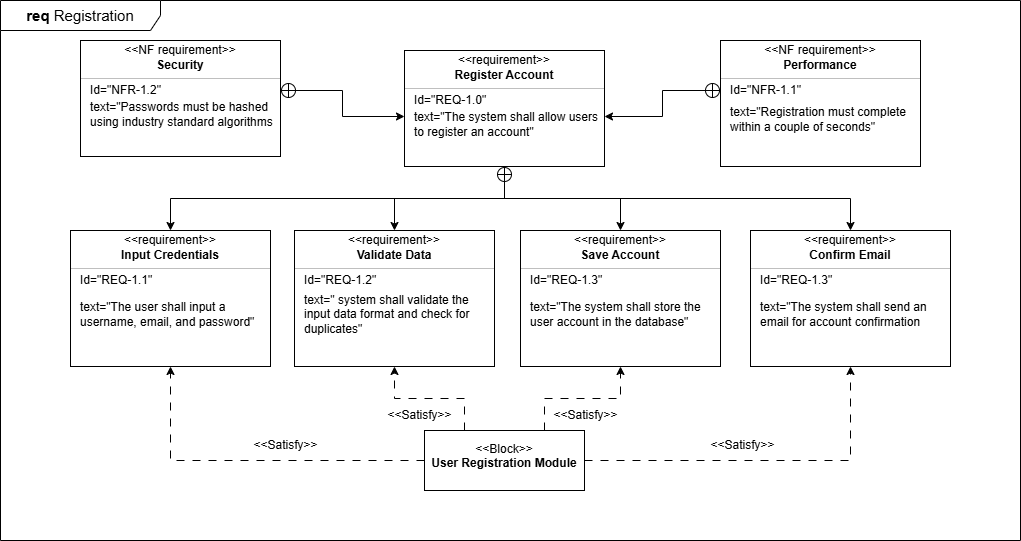

The diagram above was exported from draw.io. Its source (the exported page's mxGraphModel, read from the mxfile embedded in the PNG):
<mxGraphModel dx="990" dy="528" grid="1" gridSize="10" guides="1" tooltips="1" connect="1" arrows="1" fold="1" page="1" pageScale="1" pageWidth="827" pageHeight="1169" math="0" shadow="0">
  <root>
    <mxCell id="0" />
    <mxCell id="1" parent="0" />
    <mxCell id="3hlQd6VnyrCngBvV6r2V-1" value="&lt;font style=&quot;font-size: 15px;&quot;&gt;&lt;b style=&quot;&quot;&gt;req &lt;/b&gt;Registration&lt;/font&gt;" style="shape=umlFrame;whiteSpace=wrap;html=1;pointerEvents=0;recursiveResize=0;container=1;collapsible=0;width=160;" parent="1" vertex="1">
      <mxGeometry x="40" y="20" width="1020" height="540" as="geometry" />
    </mxCell>
    <mxCell id="3hlQd6VnyrCngBvV6r2V-31" value="" style="fontStyle=1;align=center;verticalAlign=middle;childLayout=stackLayout;horizontal=1;horizontalStack=0;resizeParent=1;resizeParentMax=0;resizeLast=0;marginBottom=0;" parent="3hlQd6VnyrCngBvV6r2V-1" vertex="1">
      <mxGeometry x="294" y="230" width="200" height="136" as="geometry" />
    </mxCell>
    <mxCell id="3hlQd6VnyrCngBvV6r2V-32" value="&amp;lt;&amp;lt;requirement&amp;gt;&amp;gt;" style="html=1;align=center;spacing=0;verticalAlign=middle;strokeColor=none;fillColor=none;whiteSpace=wrap;spacingTop=3;" parent="3hlQd6VnyrCngBvV6r2V-31" vertex="1">
      <mxGeometry width="200" height="16" as="geometry" />
    </mxCell>
    <mxCell id="3hlQd6VnyrCngBvV6r2V-33" value="&lt;div&gt;Validate Data&lt;/div&gt;" style="html=1;align=center;spacing=0;verticalAlign=middle;strokeColor=none;fillColor=none;whiteSpace=wrap;fontStyle=1" parent="3hlQd6VnyrCngBvV6r2V-31" vertex="1">
      <mxGeometry y="16" width="200" height="18" as="geometry" />
    </mxCell>
    <mxCell id="3hlQd6VnyrCngBvV6r2V-34" value="" style="line;strokeWidth=0.25;fillColor=none;align=left;verticalAlign=middle;spacingTop=-1;spacingLeft=3;spacingRight=3;rotatable=0;labelPosition=right;points=[];portConstraint=eastwest;" parent="3hlQd6VnyrCngBvV6r2V-31" vertex="1">
      <mxGeometry y="34" width="200" height="8" as="geometry" />
    </mxCell>
    <mxCell id="3hlQd6VnyrCngBvV6r2V-35" value="Id=&quot;&lt;span style=&quot;background-color: transparent;&quot;&gt;REQ-1.2&lt;/span&gt;&quot;" style="html=1;align=left;spacing=0;verticalAlign=middle;strokeColor=none;fillColor=none;whiteSpace=wrap;spacingLeft=10;" parent="3hlQd6VnyrCngBvV6r2V-31" vertex="1">
      <mxGeometry y="42" width="200" height="16" as="geometry" />
    </mxCell>
    <mxCell id="3hlQd6VnyrCngBvV6r2V-36" value="text=&quot;&amp;nbsp;system shall validate the input data format and check for duplicates&quot;" style="html=1;align=left;spacing=0;verticalAlign=middle;strokeColor=none;fillColor=none;whiteSpace=wrap;spacingLeft=10;" parent="3hlQd6VnyrCngBvV6r2V-31" vertex="1">
      <mxGeometry y="58" width="200" height="52" as="geometry" />
    </mxCell>
    <mxCell id="3hlQd6VnyrCngBvV6r2V-37" value="" style="html=1;align=center;spacing=0;verticalAlign=middle;strokeColor=none;fillColor=none;whiteSpace=wrap;" parent="3hlQd6VnyrCngBvV6r2V-31" vertex="1">
      <mxGeometry y="110" width="200" height="26" as="geometry" />
    </mxCell>
    <mxCell id="3hlQd6VnyrCngBvV6r2V-39" value="" style="fontStyle=1;align=center;verticalAlign=middle;childLayout=stackLayout;horizontal=1;horizontalStack=0;resizeParent=1;resizeParentMax=0;resizeLast=0;marginBottom=0;" parent="3hlQd6VnyrCngBvV6r2V-1" vertex="1">
      <mxGeometry x="520" y="230" width="200" height="136" as="geometry" />
    </mxCell>
    <mxCell id="3hlQd6VnyrCngBvV6r2V-40" value="&amp;lt;&amp;lt;requirement&amp;gt;&amp;gt;" style="html=1;align=center;spacing=0;verticalAlign=middle;strokeColor=none;fillColor=none;whiteSpace=wrap;spacingTop=3;" parent="3hlQd6VnyrCngBvV6r2V-39" vertex="1">
      <mxGeometry width="200" height="16" as="geometry" />
    </mxCell>
    <mxCell id="3hlQd6VnyrCngBvV6r2V-41" value="Save Account" style="html=1;align=center;spacing=0;verticalAlign=middle;strokeColor=none;fillColor=none;whiteSpace=wrap;fontStyle=1" parent="3hlQd6VnyrCngBvV6r2V-39" vertex="1">
      <mxGeometry y="16" width="200" height="18" as="geometry" />
    </mxCell>
    <mxCell id="3hlQd6VnyrCngBvV6r2V-42" value="" style="line;strokeWidth=0.25;fillColor=none;align=left;verticalAlign=middle;spacingTop=-1;spacingLeft=3;spacingRight=3;rotatable=0;labelPosition=right;points=[];portConstraint=eastwest;" parent="3hlQd6VnyrCngBvV6r2V-39" vertex="1">
      <mxGeometry y="34" width="200" height="8" as="geometry" />
    </mxCell>
    <mxCell id="3hlQd6VnyrCngBvV6r2V-43" value="Id=&quot;&lt;span style=&quot;background-color: transparent;&quot;&gt;REQ-1.3&lt;/span&gt;&quot;" style="html=1;align=left;spacing=0;verticalAlign=middle;strokeColor=none;fillColor=none;whiteSpace=wrap;spacingLeft=10;" parent="3hlQd6VnyrCngBvV6r2V-39" vertex="1">
      <mxGeometry y="42" width="200" height="16" as="geometry" />
    </mxCell>
    <mxCell id="3hlQd6VnyrCngBvV6r2V-44" value="text=&quot;&lt;span style=&quot;background-color: transparent;&quot;&gt;The system shall store the user account in the database&lt;/span&gt;&lt;span style=&quot;background-color: transparent; color: light-dark(rgb(0, 0, 0), rgb(255, 255, 255));&quot;&gt;&quot;&lt;/span&gt;" style="html=1;align=left;spacing=0;verticalAlign=middle;strokeColor=none;fillColor=none;whiteSpace=wrap;spacingLeft=10;" parent="3hlQd6VnyrCngBvV6r2V-39" vertex="1">
      <mxGeometry y="58" width="200" height="52" as="geometry" />
    </mxCell>
    <mxCell id="3hlQd6VnyrCngBvV6r2V-45" value="" style="html=1;align=center;spacing=0;verticalAlign=middle;strokeColor=none;fillColor=none;whiteSpace=wrap;" parent="3hlQd6VnyrCngBvV6r2V-39" vertex="1">
      <mxGeometry y="110" width="200" height="26" as="geometry" />
    </mxCell>
    <mxCell id="3hlQd6VnyrCngBvV6r2V-87" style="edgeStyle=orthogonalEdgeStyle;rounded=0;orthogonalLoop=1;jettySize=auto;html=1;exitX=0.25;exitY=0;exitDx=0;exitDy=0;entryX=0.5;entryY=1;entryDx=0;entryDy=0;dashed=1;dashPattern=8 8;" parent="3hlQd6VnyrCngBvV6r2V-1" source="3hlQd6VnyrCngBvV6r2V-72" target="3hlQd6VnyrCngBvV6r2V-37" edge="1">
      <mxGeometry relative="1" as="geometry" />
    </mxCell>
    <mxCell id="3hlQd6VnyrCngBvV6r2V-88" style="edgeStyle=orthogonalEdgeStyle;rounded=0;orthogonalLoop=1;jettySize=auto;html=1;exitX=0.75;exitY=0;exitDx=0;exitDy=0;entryX=0.5;entryY=1;entryDx=0;entryDy=0;dashed=1;dashPattern=8 8;" parent="3hlQd6VnyrCngBvV6r2V-1" source="3hlQd6VnyrCngBvV6r2V-72" target="3hlQd6VnyrCngBvV6r2V-45" edge="1">
      <mxGeometry relative="1" as="geometry" />
    </mxCell>
    <mxCell id="3hlQd6VnyrCngBvV6r2V-72" value="&lt;p&gt;&amp;lt;&amp;lt;Block&amp;gt;&amp;gt;&lt;br&gt;&lt;b&gt;User Registration Module&lt;/b&gt;&lt;/p&gt;" style="shape=rect;html=1;overflow=fill;whiteSpace=wrap;align=center;" parent="3hlQd6VnyrCngBvV6r2V-1" vertex="1">
      <mxGeometry x="424" y="430" width="160" height="60" as="geometry" />
    </mxCell>
    <mxCell id="3hlQd6VnyrCngBvV6r2V-90" value="&amp;lt;&amp;lt;Satisfy&amp;gt;&amp;gt;" style="text;html=1;align=center;verticalAlign=middle;resizable=0;points=[];autosize=1;strokeColor=none;fillColor=none;" parent="3hlQd6VnyrCngBvV6r2V-1" vertex="1">
      <mxGeometry x="240" y="430" width="90" height="30" as="geometry" />
    </mxCell>
    <mxCell id="3hlQd6VnyrCngBvV6r2V-95" value="&amp;lt;&amp;lt;Satisfy&amp;gt;&amp;gt;" style="text;html=1;align=center;verticalAlign=middle;resizable=0;points=[];autosize=1;strokeColor=none;fillColor=none;" parent="3hlQd6VnyrCngBvV6r2V-1" vertex="1">
      <mxGeometry x="374" y="400" width="90" height="30" as="geometry" />
    </mxCell>
    <mxCell id="3hlQd6VnyrCngBvV6r2V-97" value="&amp;lt;&amp;lt;Satisfy&amp;gt;&amp;gt;" style="text;html=1;align=center;verticalAlign=middle;resizable=0;points=[];autosize=1;strokeColor=none;fillColor=none;" parent="3hlQd6VnyrCngBvV6r2V-1" vertex="1">
      <mxGeometry x="540" y="400" width="90" height="30" as="geometry" />
    </mxCell>
    <mxCell id="3hlQd6VnyrCngBvV6r2V-98" value="&amp;lt;&amp;lt;Satisfy&amp;gt;&amp;gt;" style="text;html=1;align=center;verticalAlign=middle;resizable=0;points=[];autosize=1;strokeColor=none;fillColor=none;" parent="3hlQd6VnyrCngBvV6r2V-1" vertex="1">
      <mxGeometry x="697" y="430" width="90" height="30" as="geometry" />
    </mxCell>
    <mxCell id="3hlQd6VnyrCngBvV6r2V-16" value="" style="fontStyle=1;align=center;verticalAlign=middle;childLayout=stackLayout;horizontal=1;horizontalStack=0;resizeParent=1;resizeParentMax=0;resizeLast=0;marginBottom=0;" parent="1" vertex="1">
      <mxGeometry x="444" y="70" width="200" height="116" as="geometry" />
    </mxCell>
    <mxCell id="3hlQd6VnyrCngBvV6r2V-17" value="&amp;lt;&amp;lt;requirement&amp;gt;&amp;gt;" style="html=1;align=center;spacing=0;verticalAlign=middle;strokeColor=none;fillColor=none;whiteSpace=wrap;spacingTop=3;" parent="3hlQd6VnyrCngBvV6r2V-16" vertex="1">
      <mxGeometry width="200" height="16" as="geometry" />
    </mxCell>
    <mxCell id="3hlQd6VnyrCngBvV6r2V-18" value="Register Account" style="html=1;align=center;spacing=0;verticalAlign=middle;strokeColor=none;fillColor=none;whiteSpace=wrap;fontStyle=1" parent="3hlQd6VnyrCngBvV6r2V-16" vertex="1">
      <mxGeometry y="16" width="200" height="18" as="geometry" />
    </mxCell>
    <mxCell id="3hlQd6VnyrCngBvV6r2V-19" value="" style="line;strokeWidth=0.25;fillColor=none;align=left;verticalAlign=middle;spacingTop=-1;spacingLeft=3;spacingRight=3;rotatable=0;labelPosition=right;points=[];portConstraint=eastwest;" parent="3hlQd6VnyrCngBvV6r2V-16" vertex="1">
      <mxGeometry y="34" width="200" height="8" as="geometry" />
    </mxCell>
    <mxCell id="3hlQd6VnyrCngBvV6r2V-21" value="Id=&quot;&lt;span style=&quot;background-color: transparent;&quot;&gt;REQ-1.0&lt;/span&gt;&quot;" style="html=1;align=left;spacing=0;verticalAlign=middle;strokeColor=none;fillColor=none;whiteSpace=wrap;spacingLeft=10;" parent="3hlQd6VnyrCngBvV6r2V-16" vertex="1">
      <mxGeometry y="42" width="200" height="16" as="geometry" />
    </mxCell>
    <mxCell id="3hlQd6VnyrCngBvV6r2V-20" value="text=&quot;The system shall allow users to register an account&quot;" style="html=1;align=left;spacing=0;verticalAlign=middle;strokeColor=none;fillColor=none;whiteSpace=wrap;spacingLeft=10;" parent="3hlQd6VnyrCngBvV6r2V-16" vertex="1">
      <mxGeometry y="58" width="200" height="32" as="geometry" />
    </mxCell>
    <mxCell id="3hlQd6VnyrCngBvV6r2V-22" value="" style="html=1;align=center;spacing=0;verticalAlign=middle;strokeColor=none;fillColor=none;whiteSpace=wrap;" parent="3hlQd6VnyrCngBvV6r2V-16" vertex="1">
      <mxGeometry y="90" width="200" height="26" as="geometry" />
    </mxCell>
    <mxCell id="3hlQd6VnyrCngBvV6r2V-24" value="" style="fontStyle=1;align=center;verticalAlign=middle;childLayout=stackLayout;horizontal=1;horizontalStack=0;resizeParent=1;resizeParentMax=0;resizeLast=0;marginBottom=0;" parent="1" vertex="1">
      <mxGeometry x="110" y="250" width="200" height="136" as="geometry" />
    </mxCell>
    <mxCell id="3hlQd6VnyrCngBvV6r2V-25" value="&amp;lt;&amp;lt;requirement&amp;gt;&amp;gt;" style="html=1;align=center;spacing=0;verticalAlign=middle;strokeColor=none;fillColor=none;whiteSpace=wrap;spacingTop=3;" parent="3hlQd6VnyrCngBvV6r2V-24" vertex="1">
      <mxGeometry width="200" height="16" as="geometry" />
    </mxCell>
    <mxCell id="3hlQd6VnyrCngBvV6r2V-26" value="Input Credentials" style="html=1;align=center;spacing=0;verticalAlign=middle;strokeColor=none;fillColor=none;whiteSpace=wrap;fontStyle=1" parent="3hlQd6VnyrCngBvV6r2V-24" vertex="1">
      <mxGeometry y="16" width="200" height="18" as="geometry" />
    </mxCell>
    <mxCell id="3hlQd6VnyrCngBvV6r2V-27" value="" style="line;strokeWidth=0.25;fillColor=none;align=left;verticalAlign=middle;spacingTop=-1;spacingLeft=3;spacingRight=3;rotatable=0;labelPosition=right;points=[];portConstraint=eastwest;" parent="3hlQd6VnyrCngBvV6r2V-24" vertex="1">
      <mxGeometry y="34" width="200" height="8" as="geometry" />
    </mxCell>
    <mxCell id="3hlQd6VnyrCngBvV6r2V-28" value="Id=&quot;&lt;span style=&quot;background-color: transparent;&quot;&gt;REQ-1.1&lt;/span&gt;&quot;" style="html=1;align=left;spacing=0;verticalAlign=middle;strokeColor=none;fillColor=none;whiteSpace=wrap;spacingLeft=10;" parent="3hlQd6VnyrCngBvV6r2V-24" vertex="1">
      <mxGeometry y="42" width="200" height="16" as="geometry" />
    </mxCell>
    <mxCell id="3hlQd6VnyrCngBvV6r2V-29" value="text=&quot;&lt;span style=&quot;background-color: transparent;&quot;&gt;The user shall input a username, email, and password&lt;/span&gt;&lt;span style=&quot;background-color: transparent; color: light-dark(rgb(0, 0, 0), rgb(255, 255, 255));&quot;&gt;&quot;&lt;/span&gt;" style="html=1;align=left;spacing=0;verticalAlign=middle;strokeColor=none;fillColor=none;whiteSpace=wrap;spacingLeft=10;" parent="3hlQd6VnyrCngBvV6r2V-24" vertex="1">
      <mxGeometry y="58" width="200" height="52" as="geometry" />
    </mxCell>
    <mxCell id="3hlQd6VnyrCngBvV6r2V-30" value="" style="html=1;align=center;spacing=0;verticalAlign=middle;strokeColor=none;fillColor=none;whiteSpace=wrap;" parent="3hlQd6VnyrCngBvV6r2V-24" vertex="1">
      <mxGeometry y="110" width="200" height="26" as="geometry" />
    </mxCell>
    <mxCell id="3hlQd6VnyrCngBvV6r2V-46" style="edgeStyle=orthogonalEdgeStyle;rounded=0;orthogonalLoop=1;jettySize=auto;html=1;exitX=0.5;exitY=1;exitDx=0;exitDy=0;entryX=0.5;entryY=0;entryDx=0;entryDy=0;" parent="1" source="3hlQd6VnyrCngBvV6r2V-22" target="3hlQd6VnyrCngBvV6r2V-25" edge="1">
      <mxGeometry relative="1" as="geometry" />
    </mxCell>
    <mxCell id="3hlQd6VnyrCngBvV6r2V-47" style="edgeStyle=orthogonalEdgeStyle;rounded=0;orthogonalLoop=1;jettySize=auto;html=1;exitX=0.5;exitY=1;exitDx=0;exitDy=0;entryX=0.5;entryY=0;entryDx=0;entryDy=0;" parent="1" source="3hlQd6VnyrCngBvV6r2V-22" target="3hlQd6VnyrCngBvV6r2V-32" edge="1">
      <mxGeometry relative="1" as="geometry" />
    </mxCell>
    <mxCell id="3hlQd6VnyrCngBvV6r2V-48" style="edgeStyle=orthogonalEdgeStyle;rounded=0;orthogonalLoop=1;jettySize=auto;html=1;exitX=0.5;exitY=1;exitDx=0;exitDy=0;entryX=0.5;entryY=0;entryDx=0;entryDy=0;startArrow=circlePlus;startFill=0;" parent="1" source="3hlQd6VnyrCngBvV6r2V-22" target="3hlQd6VnyrCngBvV6r2V-40" edge="1">
      <mxGeometry relative="1" as="geometry" />
    </mxCell>
    <mxCell id="3hlQd6VnyrCngBvV6r2V-56" value="" style="fontStyle=1;align=center;verticalAlign=middle;childLayout=stackLayout;horizontal=1;horizontalStack=0;resizeParent=1;resizeParentMax=0;resizeLast=0;marginBottom=0;" parent="1" vertex="1">
      <mxGeometry x="760" y="60" width="200" height="126" as="geometry" />
    </mxCell>
    <mxCell id="3hlQd6VnyrCngBvV6r2V-57" value="&amp;lt;&amp;lt;NF requirement&amp;gt;&amp;gt;" style="html=1;align=center;spacing=0;verticalAlign=middle;strokeColor=none;fillColor=none;whiteSpace=wrap;spacingTop=3;" parent="3hlQd6VnyrCngBvV6r2V-56" vertex="1">
      <mxGeometry width="200" height="16" as="geometry" />
    </mxCell>
    <mxCell id="3hlQd6VnyrCngBvV6r2V-58" value="Performance" style="html=1;align=center;spacing=0;verticalAlign=middle;strokeColor=none;fillColor=none;whiteSpace=wrap;fontStyle=1" parent="3hlQd6VnyrCngBvV6r2V-56" vertex="1">
      <mxGeometry y="16" width="200" height="18" as="geometry" />
    </mxCell>
    <mxCell id="3hlQd6VnyrCngBvV6r2V-59" value="" style="line;strokeWidth=0.25;fillColor=none;align=left;verticalAlign=middle;spacingTop=-1;spacingLeft=3;spacingRight=3;rotatable=0;labelPosition=right;points=[];portConstraint=eastwest;" parent="3hlQd6VnyrCngBvV6r2V-56" vertex="1">
      <mxGeometry y="34" width="200" height="8" as="geometry" />
    </mxCell>
    <mxCell id="3hlQd6VnyrCngBvV6r2V-60" value="Id=&quot;&lt;span style=&quot;background-color: transparent;&quot;&gt;NFR-1.1&lt;/span&gt;&quot;" style="html=1;align=left;spacing=0;verticalAlign=middle;strokeColor=none;fillColor=none;whiteSpace=wrap;spacingLeft=10;" parent="3hlQd6VnyrCngBvV6r2V-56" vertex="1">
      <mxGeometry y="42" width="200" height="16" as="geometry" />
    </mxCell>
    <mxCell id="3hlQd6VnyrCngBvV6r2V-61" value="text=&quot;&lt;span style=&quot;background-color: transparent;&quot;&gt;Registration must complete within a couple of seconds&lt;/span&gt;&lt;span style=&quot;background-color: transparent; color: light-dark(rgb(0, 0, 0), rgb(255, 255, 255));&quot;&gt;&quot;&lt;/span&gt;" style="html=1;align=left;spacing=0;verticalAlign=middle;strokeColor=none;fillColor=none;whiteSpace=wrap;spacingLeft=10;" parent="3hlQd6VnyrCngBvV6r2V-56" vertex="1">
      <mxGeometry y="58" width="200" height="42" as="geometry" />
    </mxCell>
    <mxCell id="3hlQd6VnyrCngBvV6r2V-62" value="" style="html=1;align=center;spacing=0;verticalAlign=middle;strokeColor=none;fillColor=none;whiteSpace=wrap;" parent="3hlQd6VnyrCngBvV6r2V-56" vertex="1">
      <mxGeometry y="100" width="200" height="26" as="geometry" />
    </mxCell>
    <mxCell id="3hlQd6VnyrCngBvV6r2V-63" value="" style="fontStyle=1;align=center;verticalAlign=middle;childLayout=stackLayout;horizontal=1;horizontalStack=0;resizeParent=1;resizeParentMax=0;resizeLast=0;marginBottom=0;" parent="1" vertex="1">
      <mxGeometry x="120" y="60" width="200" height="116" as="geometry" />
    </mxCell>
    <mxCell id="3hlQd6VnyrCngBvV6r2V-64" value="&amp;lt;&amp;lt;NF requirement&amp;gt;&amp;gt;" style="html=1;align=center;spacing=0;verticalAlign=middle;strokeColor=none;fillColor=none;whiteSpace=wrap;spacingTop=3;" parent="3hlQd6VnyrCngBvV6r2V-63" vertex="1">
      <mxGeometry width="200" height="16" as="geometry" />
    </mxCell>
    <mxCell id="3hlQd6VnyrCngBvV6r2V-65" value="Security" style="html=1;align=center;spacing=0;verticalAlign=middle;strokeColor=none;fillColor=none;whiteSpace=wrap;fontStyle=1" parent="3hlQd6VnyrCngBvV6r2V-63" vertex="1">
      <mxGeometry y="16" width="200" height="18" as="geometry" />
    </mxCell>
    <mxCell id="3hlQd6VnyrCngBvV6r2V-66" value="" style="line;strokeWidth=0.25;fillColor=none;align=left;verticalAlign=middle;spacingTop=-1;spacingLeft=3;spacingRight=3;rotatable=0;labelPosition=right;points=[];portConstraint=eastwest;" parent="3hlQd6VnyrCngBvV6r2V-63" vertex="1">
      <mxGeometry y="34" width="200" height="8" as="geometry" />
    </mxCell>
    <mxCell id="3hlQd6VnyrCngBvV6r2V-67" value="Id=&quot;&lt;span style=&quot;background-color: transparent;&quot;&gt;NFR-1.2&lt;/span&gt;&quot;" style="html=1;align=left;spacing=0;verticalAlign=middle;strokeColor=none;fillColor=none;whiteSpace=wrap;spacingLeft=10;" parent="3hlQd6VnyrCngBvV6r2V-63" vertex="1">
      <mxGeometry y="42" width="200" height="16" as="geometry" />
    </mxCell>
    <mxCell id="3hlQd6VnyrCngBvV6r2V-68" value="text=&quot;&lt;span style=&quot;background-color: transparent;&quot;&gt;&lt;font&gt;Passwords must be hashed using industry standard algorithms&lt;font color=&quot;rgba(0, 0, 0, 0)&quot;&gt;&quot;&lt;/font&gt;&lt;/font&gt;&lt;/span&gt;" style="html=1;align=left;spacing=0;verticalAlign=middle;strokeColor=none;fillColor=none;whiteSpace=wrap;spacingLeft=10;" parent="3hlQd6VnyrCngBvV6r2V-63" vertex="1">
      <mxGeometry y="58" width="200" height="32" as="geometry" />
    </mxCell>
    <mxCell id="3hlQd6VnyrCngBvV6r2V-69" value="" style="html=1;align=center;spacing=0;verticalAlign=middle;strokeColor=none;fillColor=none;whiteSpace=wrap;" parent="3hlQd6VnyrCngBvV6r2V-63" vertex="1">
      <mxGeometry y="90" width="200" height="26" as="geometry" />
    </mxCell>
    <mxCell id="3hlQd6VnyrCngBvV6r2V-70" style="edgeStyle=orthogonalEdgeStyle;rounded=0;orthogonalLoop=1;jettySize=auto;html=1;entryX=0;entryY=0.25;entryDx=0;entryDy=0;startArrow=circlePlus;startFill=0;" parent="1" source="3hlQd6VnyrCngBvV6r2V-67" target="3hlQd6VnyrCngBvV6r2V-20" edge="1">
      <mxGeometry relative="1" as="geometry" />
    </mxCell>
    <mxCell id="3hlQd6VnyrCngBvV6r2V-77" value="" style="fontStyle=1;align=center;verticalAlign=middle;childLayout=stackLayout;horizontal=1;horizontalStack=0;resizeParent=1;resizeParentMax=0;resizeLast=0;marginBottom=0;" parent="1" vertex="1">
      <mxGeometry x="790" y="250" width="200" height="136" as="geometry" />
    </mxCell>
    <mxCell id="3hlQd6VnyrCngBvV6r2V-78" value="&amp;lt;&amp;lt;requirement&amp;gt;&amp;gt;" style="html=1;align=center;spacing=0;verticalAlign=middle;strokeColor=none;fillColor=none;whiteSpace=wrap;spacingTop=3;" parent="3hlQd6VnyrCngBvV6r2V-77" vertex="1">
      <mxGeometry width="200" height="16" as="geometry" />
    </mxCell>
    <mxCell id="3hlQd6VnyrCngBvV6r2V-79" value="Confirm Email" style="html=1;align=center;spacing=0;verticalAlign=middle;strokeColor=none;fillColor=none;whiteSpace=wrap;fontStyle=1" parent="3hlQd6VnyrCngBvV6r2V-77" vertex="1">
      <mxGeometry y="16" width="200" height="18" as="geometry" />
    </mxCell>
    <mxCell id="3hlQd6VnyrCngBvV6r2V-80" value="" style="line;strokeWidth=0.25;fillColor=none;align=left;verticalAlign=middle;spacingTop=-1;spacingLeft=3;spacingRight=3;rotatable=0;labelPosition=right;points=[];portConstraint=eastwest;" parent="3hlQd6VnyrCngBvV6r2V-77" vertex="1">
      <mxGeometry y="34" width="200" height="8" as="geometry" />
    </mxCell>
    <mxCell id="3hlQd6VnyrCngBvV6r2V-81" value="Id=&quot;&lt;span style=&quot;background-color: transparent;&quot;&gt;REQ-1.3&lt;/span&gt;&quot;" style="html=1;align=left;spacing=0;verticalAlign=middle;strokeColor=none;fillColor=none;whiteSpace=wrap;spacingLeft=10;" parent="3hlQd6VnyrCngBvV6r2V-77" vertex="1">
      <mxGeometry y="42" width="200" height="16" as="geometry" />
    </mxCell>
    <mxCell id="3hlQd6VnyrCngBvV6r2V-82" value="text=&quot;&lt;span style=&quot;background-color: transparent;&quot;&gt;The system shall send an email for account confirmation&lt;font color=&quot;rgba(0, 0, 0, 0)&quot;&gt;&quot;&lt;/font&gt;&lt;/span&gt;" style="html=1;align=left;spacing=0;verticalAlign=middle;strokeColor=none;fillColor=none;whiteSpace=wrap;spacingLeft=10;" parent="3hlQd6VnyrCngBvV6r2V-77" vertex="1">
      <mxGeometry y="58" width="200" height="52" as="geometry" />
    </mxCell>
    <mxCell id="3hlQd6VnyrCngBvV6r2V-83" value="" style="html=1;align=center;spacing=0;verticalAlign=middle;strokeColor=none;fillColor=none;whiteSpace=wrap;" parent="3hlQd6VnyrCngBvV6r2V-77" vertex="1">
      <mxGeometry y="110" width="200" height="26" as="geometry" />
    </mxCell>
    <mxCell id="3hlQd6VnyrCngBvV6r2V-84" style="edgeStyle=orthogonalEdgeStyle;rounded=0;orthogonalLoop=1;jettySize=auto;html=1;entryX=0.5;entryY=0;entryDx=0;entryDy=0;exitX=0.5;exitY=1;exitDx=0;exitDy=0;" parent="1" source="3hlQd6VnyrCngBvV6r2V-22" target="3hlQd6VnyrCngBvV6r2V-78" edge="1">
      <mxGeometry relative="1" as="geometry" />
    </mxCell>
    <mxCell id="3hlQd6VnyrCngBvV6r2V-85" style="edgeStyle=orthogonalEdgeStyle;rounded=0;orthogonalLoop=1;jettySize=auto;html=1;entryX=1;entryY=0.25;entryDx=0;entryDy=0;startArrow=circlePlus;startFill=0;" parent="1" target="3hlQd6VnyrCngBvV6r2V-20" edge="1">
      <mxGeometry relative="1" as="geometry">
        <mxPoint x="760" y="110" as="sourcePoint" />
        <Array as="points">
          <mxPoint x="760" y="110" />
          <mxPoint x="702" y="110" />
          <mxPoint x="702" y="136" />
        </Array>
      </mxGeometry>
    </mxCell>
    <mxCell id="3hlQd6VnyrCngBvV6r2V-86" style="edgeStyle=orthogonalEdgeStyle;rounded=0;orthogonalLoop=1;jettySize=auto;html=1;exitX=0;exitY=0.5;exitDx=0;exitDy=0;entryX=0.5;entryY=1;entryDx=0;entryDy=0;dashed=1;dashPattern=8 8;" parent="1" source="3hlQd6VnyrCngBvV6r2V-72" target="3hlQd6VnyrCngBvV6r2V-30" edge="1">
      <mxGeometry relative="1" as="geometry" />
    </mxCell>
    <mxCell id="3hlQd6VnyrCngBvV6r2V-89" style="edgeStyle=orthogonalEdgeStyle;rounded=0;orthogonalLoop=1;jettySize=auto;html=1;exitX=1;exitY=0.5;exitDx=0;exitDy=0;entryX=0.5;entryY=1;entryDx=0;entryDy=0;dashed=1;dashPattern=8 8;" parent="1" source="3hlQd6VnyrCngBvV6r2V-72" target="3hlQd6VnyrCngBvV6r2V-83" edge="1">
      <mxGeometry relative="1" as="geometry" />
    </mxCell>
  </root>
</mxGraphModel>